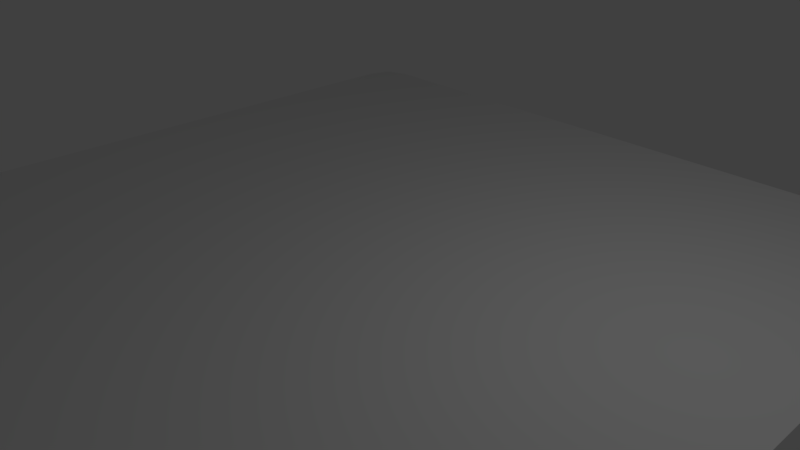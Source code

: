 # Source: sail.blend  (saved by Blender 2.78.0; exported with 4.5.12 LTS)
import bpy
from mathutils import Matrix  # noqa: F401  (used for matrix-valued properties, if any)

bpy.ops.wm.read_factory_settings(use_empty=True)
scene = bpy.context.scene
scene.name = 'Scene'

# ---- collections
col_collection_1 = bpy.data.collections.new('Collection 1'); scene.collection.children.link(col_collection_1)

# ---- world
world_world = bpy.data.worlds.new('World'); scene.world = world_world
world_world.color = (0.05088, 0.05088, 0.05088)
world_world.use_sun_shadow = False
world_world.sun_shadow_jitter_overblur = 0.0
world_world.cycles.sampling_method = 'MANUAL'

# ---- cameras
cam_camera = bpy.data.cameras.new('Camera')
cam_camera.clip_end = 100.0
cam_camera.lens = 35.0
cam_camera.sensor_width = 32.0
cam_camera.sensor_height = 18.0
cam_camera.ortho_scale = 7.314
cam_camera.dof.focus_distance = 0.0
cam_camera.dof.aperture_fstop = 128.0

# ---- lights
light_lamp = bpy.data.lights.new('Lamp', 'POINT')
light_lamp.transmission_factor = 0.0
light_lamp.cutoff_distance = 30.0
light_lamp.energy = 100.0
light_lamp.shadow_buffer_clip_start = 1.001
light_lamp.shadow_soft_size = 0.1
light_lamp.shadow_maximum_resolution = 0.006
light_lamp.use_absolute_resolution = True

# ---- meshes
me_plane_001 = bpy.data.meshes.new('Plane.001')
me_plane_001.from_pydata([(0.9091, 0.9091, -0.06034), (-0.9091, 0.9091, -0.06034), (-0.7273, 0.9091, -0.06034), (-0.5455, 0.9091, -0.06034), (-0.3636, 0.9091, -0.06034), (-0.1818, 0.9091, -0.06034), (-2.235e-08, 0.9091, -0.06034), (0.1818, 0.9091, -0.06034), (0.3636, 0.9091, -0.06034), (0.5455, 0.9091, -0.06034), (0.7273, 0.9091, -0.06034), (-0.9091, -0.9091, -0.06034), (-0.9091, -0.7273, -0.06034), (-0.9091, -0.5455, -0.06034), (-0.9091, -0.3636, -0.06034), (-0.9091, -0.1818, -0.06034), (-0.9091, 0.0, -0.06034), (-0.9091, 0.1818, -0.06034), (-0.9091, 0.3636, -0.06034), (-0.9091, 0.5455, -0.06034), (-0.9091, 0.7273, -0.06034), (-0.7273, -0.9091, -0.06034), (-0.7273, -0.7273, -0.06034), (-0.7273, -0.5455, -0.06034), (-0.7273, -0.3636, -0.06034), (-0.7273, -0.1818, -0.06034), (-0.7273, 2.235e-08, -0.06034), (-0.7273, 0.1818, -0.06034), (-0.7273, 0.3636, -0.06034), (-0.7273, 0.5455, -0.06034), (-0.7273, 0.7273, -0.06034), (-0.5455, -0.9091, -0.06034), (-0.5455, -0.7273, -0.06034), (-0.5455, -0.5455, -0.06034), (-0.5455, -0.3636, -0.06034), (-0.5455, -0.1818, -0.06034), (-0.5455, 2.235e-08, -0.06034), (-0.5455, 0.1818, -0.06034), (-0.5455, 0.3636, -0.06034), (-0.5455, 0.5455, -0.06034), (-0.5455, 0.7273, -0.06034), (-0.3636, -0.9091, -0.06034), (-0.3636, -0.7273, -0.06034), (-0.3636, -0.5455, -0.06034), (-0.3636, -0.3636, -0.06034), (-0.3636, -0.1818, -0.06034), (-0.3636, 2.235e-08, -0.06034), (-0.3636, 0.1818, -0.06034), (-0.3636, 0.3636, -0.06034), (-0.3636, 0.5455, -0.06034), (-0.3636, 0.7273, -0.06034), (-0.1818, -0.9091, -0.06034), (-0.1818, -0.7273, -0.06034), (-0.1818, -0.5455, -0.06034), (-0.1818, -0.3636, -0.06034), (-0.1818, -0.1818, -0.06034), (-0.1818, 2.235e-08, -0.06034), (-0.1818, 0.1818, -0.06034), (-0.1818, 0.3636, -0.06034), (-0.1818, 0.5455, -0.06034), (-0.1818, 0.7273, -0.06034), (1.863e-08, -0.9091, -0.06034), (1.118e-08, -0.7273, -0.06034), (7.451e-09, -0.5455, -0.06034), (7.451e-09, -0.3636, -0.06034), (3.725e-09, -0.1818, -0.06034), (-3.725e-09, 2.235e-08, -0.06034), (-7.451e-09, 0.1818, -0.06034), (-7.451e-09, 0.3636, -0.06034), (-1.118e-08, 0.5455, -0.06034), (-1.863e-08, 0.7273, -0.06034), (0.1818, -0.9091, -0.06034), (0.1818, -0.7273, -0.06034), (0.1818, -0.5455, -0.06034), (0.1818, -0.3636, -0.06034), (0.1818, -0.1818, -0.06034), (0.1818, 2.235e-08, -0.06034), (0.1818, 0.1818, -0.06034), (0.1818, 0.3636, -0.06034), (0.1818, 0.5455, -0.06034), (0.1818, 0.7273, -0.06034), (0.3636, -0.9091, -0.06034), (0.3636, -0.7273, -0.06034), (0.3636, -0.5455, -0.06034), (0.3636, -0.3636, -0.06034), (0.3636, -0.1818, -0.06034), (0.3636, 2.235e-08, -0.06034), (0.3636, 0.1818, -0.06034), (0.3636, 0.3636, -0.06034), (0.3636, 0.5455, -0.06034), (0.3636, 0.7273, -0.06034), (0.5455, -0.9091, -0.06034), (0.5455, -0.7273, -0.06034), (0.5455, -0.5455, -0.06034), (0.5455, -0.3636, -0.06034), (0.5455, -0.1818, -0.06034), (0.5455, 2.235e-08, -0.06034), (0.5455, 0.1818, -0.06034), (0.5455, 0.3636, -0.06034), (0.5455, 0.5455, -0.06034), (0.5455, 0.7273, -0.06034), (0.7273, -0.9091, -0.06034), (0.7273, -0.7273, -0.06034), (0.7273, -0.5455, -0.06034), (0.7273, -0.3636, -0.06034), (0.7273, -0.1818, -0.06034), (0.7273, 2.235e-08, -0.06034), (0.7273, 0.1818, -0.06034), (0.7273, 0.3636, -0.06034), (0.7273, 0.5455, -0.06034), (0.7273, 0.7273, -0.06034), (0.9091, -0.9091, -0.06034), (0.9091, -0.7273, -0.06034), (0.9091, -0.5455, -0.06034), (0.9091, -0.3636, -0.06034), (0.9091, -0.1818, -0.06034), (0.9091, 2.235e-08, -0.06034), (0.9091, 0.1818, -0.06034), (0.9091, 0.3636, -0.06034), (0.9091, 0.5455, -0.06034), (0.9091, 0.7273, -0.06034), (-1.0, -0.9091, -0.06034), (0.9091, -1.0, -0.06034), (1.0, 0.9091, -0.06034), (-0.9091, 1.0, -0.06034), (-1.0, 0.9091, -0.06034), (-1.0, 0.7273, -0.06034), (-1.0, 0.5455, -0.06034), (-1.0, 0.3636, -0.06034), (-1.0, 0.1818, -0.06034), (-1.0, -2.235e-08, -0.06034), (-1.0, -0.1818, -0.06034), (-1.0, -0.3636, -0.06034), (-1.0, -0.5455, -0.06034), (-1.0, -0.7273, -0.06034), (-0.9091, -1.0, -0.06034), (-0.7273, -1.0, -0.06034), (-0.5455, -1.0, -0.06034), (-0.3636, -1.0, -0.06034), (-0.1818, -1.0, -0.06034), (2.235e-08, -1.0, -0.06034), (0.1818, -1.0, -0.06034), (0.3636, -1.0, -0.06034), (0.5455, -1.0, -0.06034), (0.7273, -1.0, -0.06034), (1.0, -0.9091, -0.06034), (1.0, -0.7273, -0.06034), (1.0, -0.5455, -0.06034), (1.0, -0.3636, -0.06034), (1.0, -0.1818, -0.06034), (1.0, 2.235e-08, -0.06034), (1.0, 0.1818, -0.06034), (1.0, 0.3636, -0.06034), (1.0, 0.5455, -0.06034), (1.0, 0.7273, -0.06034), (0.9091, 1.0, -0.06034), (0.7273, 1.0, -0.06034), (0.5455, 1.0, -0.06034), (0.3636, 1.0, -0.06034), (0.1818, 1.0, -0.06034), (-2.235e-08, 1.0, -0.06034), (-0.1818, 1.0, -0.06034), (-0.3636, 1.0, -0.06034), (-0.5455, 1.0, -0.06034), (-0.7273, 1.0, -0.06034), (-0.8182, 0.9091, -0.06034), (-0.8182, -0.9091, -0.06034), (-0.8182, -0.7273, -0.06034), (-0.8182, -0.5455, -0.06034), (-0.8182, -0.3636, -0.06034), (-0.8182, -0.1818, -0.06034), (-0.8182, 1.676e-08, -0.06034), (-0.8182, 0.1818, -0.06034), (-0.8182, 0.3636, -0.06034), (-0.8182, 0.5455, -0.06034), (-0.8182, 0.7273, -0.06034), (-0.6364, 0.9091, -0.06034), (-0.6364, -0.9091, -0.06034), (-0.6364, -0.7273, -0.06034), (-0.6364, -0.5455, -0.06034), (-0.6364, -0.3636, -0.06034), (-0.6364, -0.1818, -0.06034), (-0.6364, 2.235e-08, -0.06034), (-0.6364, 0.1818, -0.06034), (-0.6364, 0.3636, -0.06034), (-0.6364, 0.5455, -0.06034), (-0.6364, 0.7273, -0.06034), (-0.4545, 0.9091, -0.06034), (-0.4545, -0.9091, -0.06034), (-0.4545, -0.7273, -0.06034), (-0.4545, -0.5455, -0.06034), (-0.4545, -0.3636, -0.06034), (-0.4545, -0.1818, -0.06034), (-0.4545, 2.235e-08, -0.06034), (-0.4545, 0.1818, -0.06034), (-0.4545, 0.3636, -0.06034), (-0.4545, 0.5455, -0.06034), (-0.4545, 0.7273, -0.06034), (-0.2727, 0.9091, -0.06034), (-0.2727, -0.9091, -0.06034), (-0.2727, -0.7273, -0.06034), (-0.2727, -0.5455, -0.06034), (-0.2727, -0.3636, -0.06034), (-0.2727, -0.1818, -0.06034), (-0.2727, 2.235e-08, -0.06034), (-0.2727, 0.1818, -0.06034), (-0.2727, 0.3636, -0.06034), (-0.2727, 0.5455, -0.06034), (-0.2727, 0.7273, -0.06034), (-0.09091, 0.9091, -0.06034), (-0.09091, -0.9091, -0.06034), (-0.09091, -0.7273, -0.06034), (-0.09091, -0.5455, -0.06034), (-0.09091, -0.3636, -0.06034), (-0.09091, -0.1818, -0.06034), (-0.09091, 2.235e-08, -0.06034), (-0.09091, 0.1818, -0.06034), (-0.09091, 0.3636, -0.06034), (-0.09091, 0.5455, -0.06034), (-0.09091, 0.7273, -0.06034), (0.09091, 0.9091, -0.06034), (0.09091, -0.9091, -0.06034), (0.09091, -0.7273, -0.06034), (0.09091, -0.5455, -0.06034), (0.09091, -0.3636, -0.06034), (0.09091, -0.1818, -0.06034), (0.09091, 2.235e-08, -0.06034), (0.09091, 0.1818, -0.06034), (0.09091, 0.3636, -0.06034), (0.09091, 0.5455, -0.06034), (0.09091, 0.7273, -0.06034), (0.2727, 0.9091, -0.06034), (0.2727, -0.9091, -0.06034), (0.2727, -0.7273, -0.06034), (0.2727, -0.5455, -0.06034), (0.2727, -0.3636, -0.06034), (0.2727, -0.1818, -0.06034), (0.2727, 2.235e-08, -0.06034), (0.2727, 0.1818, -0.06034), (0.2727, 0.3636, -0.06034), (0.2727, 0.5455, -0.06034), (0.2727, 0.7273, -0.06034), (0.4545, 0.9091, -0.06034), (0.4545, -0.9091, -0.06034), (0.4545, -0.7273, -0.06034), (0.4545, -0.5455, -0.06034), (0.4545, -0.3636, -0.06034), (0.4545, -0.1818, -0.06034), (0.4545, 2.235e-08, -0.06034), (0.4545, 0.1818, -0.06034), (0.4545, 0.3636, -0.06034), (0.4545, 0.5455, -0.06034), (0.4545, 0.7273, -0.06034), (0.6364, 0.9091, -0.06034), (0.6364, -0.9091, -0.06034), (0.6364, -0.7273, -0.06034), (0.6364, -0.5455, -0.06034), (0.6364, -0.3636, -0.06034), (0.6364, -0.1818, -0.06034), (0.6364, 2.235e-08, -0.06034), (0.6364, 0.1818, -0.06034), (0.6364, 0.3636, -0.06034), (0.6364, 0.5455, -0.06034), (0.6364, 0.7273, -0.06034), (0.8182, 0.9091, -0.06034), (0.8182, -0.9091, -0.06034), (0.8182, -0.7273, -0.06034), (0.8182, -0.5455, -0.06034), (0.8182, -0.3636, -0.06034), (0.8182, -0.1818, -0.06034), (0.8182, 2.235e-08, -0.06034), (0.8182, 0.1818, -0.06034), (0.8182, 0.3636, -0.06034), (0.8182, 0.5455, -0.06034), (0.8182, 0.7273, -0.06034), (-0.9091, -0.8182, -0.06034), (-0.9091, -0.6364, -0.06034), (-0.9091, -0.4545, -0.06034), (-0.9091, -0.2727, -0.06034), (-0.9091, -0.09091, -0.06034), (-0.9091, 0.09091, -0.06034), (-0.9091, 0.2727, -0.06034), (-0.9091, 0.4545, -0.06034), (-0.9091, 0.6364, -0.06034), (-0.9091, 0.8182, -0.06034), (-0.7273, -0.8182, -0.06034), (-0.7273, -0.6364, -0.06034), (-0.7273, -0.4545, -0.06034), (-0.7273, -0.2727, -0.06034), (-0.7273, -0.09091, -0.06034), (-0.7273, 0.09091, -0.06034), (-0.7273, 0.2727, -0.06034), (-0.7273, 0.4545, -0.06034), (-0.7273, 0.6364, -0.06034), (-0.7273, 0.8182, -0.06034), (-0.5455, -0.8182, -0.06034), (-0.5455, -0.6364, -0.06034), (-0.5455, -0.4545, -0.06034), (-0.5455, -0.2727, -0.06034), (-0.5455, -0.09091, -0.06034), (-0.5455, 0.09091, -0.06034), (-0.5455, 0.2727, -0.06034), (-0.5455, 0.4545, -0.06034), (-0.5455, 0.6364, -0.06034), (-0.5455, 0.8182, -0.06034), (-0.3636, -0.8182, -0.06034), (-0.3636, -0.6364, -0.06034), (-0.3636, -0.4545, -0.06034), (-0.3636, -0.2727, -0.06034), (-0.3636, -0.09091, -0.06034), (-0.3636, 0.09091, -0.06034), (-0.3636, 0.2727, -0.06034), (-0.3636, 0.4545, -0.06034), (-0.3636, 0.6364, -0.06034), (-0.3636, 0.8182, -0.06034), (-0.1818, -0.8182, -0.06034), (-0.1818, -0.6364, -0.06034), (-0.1818, -0.4545, -0.06034), (-0.1818, -0.2727, -0.06034), (-0.1818, -0.09091, -0.06034), (-0.1818, 0.09091, -0.06034), (-0.1818, 0.2727, -0.06034), (-0.1818, 0.4545, -0.06034), (-0.1818, 0.6364, -0.06034), (-0.1818, 0.8182, -0.06034), (1.49e-08, -0.8182, -0.06034), (8.382e-09, -0.6364, -0.06034), (7.451e-09, -0.4545, -0.06034), (6.519e-09, -0.2727, -0.06034), (0.0, -0.09091, -0.06034), (-6.519e-09, 0.09091, -0.06034), (-7.451e-09, 0.2727, -0.06034), (-8.382e-09, 0.4545, -0.06034), (-1.49e-08, 0.6364, -0.06034), (-2.142e-08, 0.8182, -0.06034), (0.1818, -0.8182, -0.06034), (0.1818, -0.6364, -0.06034), (0.1818, -0.4545, -0.06034), (0.1818, -0.2727, -0.06034), (0.1818, -0.09091, -0.06034), (0.1818, 0.09091, -0.06034), (0.1818, 0.2727, -0.06034), (0.1818, 0.4545, -0.06034), (0.1818, 0.6364, -0.06034), (0.1818, 0.8182, -0.06034), (0.3636, -0.8182, -0.06034), (0.3636, -0.6364, -0.06034), (0.3636, -0.4545, -0.06034), (0.3636, -0.2727, -0.06034), (0.3636, -0.09091, -0.06034), (0.3636, 0.09091, -0.06034), (0.3636, 0.2727, -0.06034), (0.3636, 0.4545, -0.06034), (0.3636, 0.6364, -0.06034), (0.3636, 0.8182, -0.06034), (0.5455, -0.8182, -0.06034), (0.5455, -0.6364, -0.06034), (0.5455, -0.4545, -0.06034), (0.5455, -0.2727, -0.06034), (0.5455, -0.09091, -0.06034), (0.5455, 0.09091, -0.06034), (0.5455, 0.2727, -0.06034), (0.5455, 0.4545, -0.06034), (0.5455, 0.6364, -0.06034), (0.5455, 0.8182, -0.06034), (0.7273, -0.8182, -0.06034), (0.7273, -0.6364, -0.06034), (0.7273, -0.4545, -0.06034), (0.7273, -0.2727, -0.06034), (0.7273, -0.09091, -0.06034), (0.7273, 0.09091, -0.06034), (0.7273, 0.2727, -0.06034), (0.7273, 0.4545, -0.06034), (0.7273, 0.6364, -0.06034), (0.7273, 0.8182, -0.06034), (0.9091, -0.8182, -0.06034), (0.9091, -0.6364, -0.06034), (0.9091, -0.4545, -0.06034), (0.9091, -0.2727, -0.06034), (0.9091, -0.09091, -0.06034), (0.9091, 0.09091, -0.06034), (0.9091, 0.2727, -0.06034), (0.9091, 0.4545, -0.06034), (0.9091, 0.6364, -0.06034), (0.9091, 0.8182, -0.06034), (-0.9773, -0.9773, -0.06034), (0.9773, -0.9773, -0.06034), (-0.9773, 0.9773, -0.06034), (0.9773, 0.9773, -0.06034), (-1.0, 0.8182, -0.06034), (-1.0, 0.6364, -0.06034), (-1.0, 0.4545, -0.06034), (-1.0, 0.2727, -0.06034), (-1.0, 0.09091, -0.06034), (-1.0, -0.09091, -0.06034), (-1.0, -0.2727, -0.06034), (-1.0, -0.4545, -0.06034), (-1.0, -0.6364, -0.06034), (-1.0, -0.8182, -0.06034), (-0.8182, -1.0, -0.06034), (-0.6364, -1.0, -0.06034), (-0.4545, -1.0, -0.06034), (-0.2727, -1.0, -0.06034), (-0.09091, -1.0, -0.06034), (0.09091, -1.0, -0.06034), (0.2727, -1.0, -0.06034), (0.4545, -1.0, -0.06034), (0.6364, -1.0, -0.06034), (0.8182, -1.0, -0.06034), (1.0, -0.8182, -0.06034), (1.0, -0.6364, -0.06034), (1.0, -0.4545, -0.06034), (1.0, -0.2727, -0.06034), (1.0, -0.09091, -0.06034), (1.0, 0.09091, -0.06034), (1.0, 0.2727, -0.06034), (1.0, 0.4545, -0.06034), (1.0, 0.6364, -0.06034), (1.0, 0.8182, -0.06034), (0.8182, 1.0, -0.06034), (0.6364, 1.0, -0.06034), (0.4545, 1.0, -0.06034), (0.2727, 1.0, -0.06034), (0.09091, 1.0, -0.06034), (-0.09091, 1.0, -0.06034), (-0.2727, 1.0, -0.06034), (-0.4545, 1.0, -0.06034), (-0.6364, 1.0, -0.06034), (-0.8182, 1.0, -0.06034), (-0.8182, -0.8182, -0.06034), (-0.8182, -0.6364, -0.06034), (-0.8182, -0.4545, -0.06034), (-0.8182, -0.2727, -0.06034), (-0.8182, -0.09091, -0.06034), (-0.8182, 0.09091, -0.06034), (-0.8182, 0.2727, -0.06034), (-0.8182, 0.4545, -0.06034), (-0.8182, 0.6364, -0.06034), (-0.8182, 0.8182, -0.06034), (-0.6364, -0.8182, -0.06034), (-0.6364, -0.6364, -0.06034), (-0.6364, -0.4545, -0.06034), (-0.6364, -0.2727, -0.06034), (-0.6364, -0.09091, -0.06034), (-0.6364, 0.09091, -0.06034), (-0.6364, 0.2727, -0.06034), (-0.6364, 0.4545, -0.06034), (-0.6364, 0.6364, -0.06034), (-0.6364, 0.8182, -0.06034), (-0.4545, -0.8182, -0.06034), (-0.4545, -0.6364, -0.06034), (-0.4545, -0.4545, -0.06034), (-0.4545, -0.2727, -0.06034), (-0.4545, -0.09091, -0.06034), (-0.4545, 0.09091, -0.06034), (-0.4545, 0.2727, -0.06034), (-0.4545, 0.4545, -0.06034), (-0.4545, 0.6364, -0.06034), (-0.4545, 0.8182, -0.06034), (-0.2727, -0.8182, -0.06034), (-0.2727, -0.6364, -0.06034), (-0.2727, -0.4545, -0.06034), (-0.2727, -0.2727, -0.06034), (-0.2727, -0.09091, -0.06034), (-0.2727, 0.09091, -0.06034), (-0.2727, 0.2727, -0.06034), (-0.2727, 0.4545, -0.06034), (-0.2727, 0.6364, -0.06034), (-0.2727, 0.8182, -0.06034), (-0.09091, -0.8182, -0.06034), (-0.09091, -0.6364, -0.06034), (-0.09091, -0.4545, -0.06034), (-0.09091, -0.2727, -0.06034), (-0.09091, -0.09091, -0.06034), (-0.09091, 0.09091, -0.06034), (-0.09091, 0.2727, -0.06034), (-0.09091, 0.4545, -0.06034), (-0.09091, 0.6364, -0.06034), (-0.09091, 0.8182, -0.06034), (0.09091, -0.8182, -0.06034), (0.09091, -0.6364, -0.06034), (0.09091, -0.4545, -0.06034), (0.09091, -0.2727, -0.06034), (0.09091, -0.09091, -0.06034), (0.09091, 0.09091, -0.06034), (0.09091, 0.2727, -0.06034), (0.09091, 0.4545, -0.06034), (0.09091, 0.6364, -0.06034), (0.09091, 0.8182, -0.06034), (0.2727, -0.8182, -0.06034), (0.2727, -0.6364, -0.06034), (0.2727, -0.4545, -0.06034), (0.2727, -0.2727, -0.06034), (0.2727, -0.09091, -0.06034), (0.2727, 0.09091, -0.06034), (0.2727, 0.2727, -0.06034), (0.2727, 0.4545, -0.06034), (0.2727, 0.6364, -0.06034), (0.2727, 0.8182, -0.06034), (0.4545, -0.8182, -0.06034), (0.4545, -0.6364, -0.06034), (0.4545, -0.4545, -0.06034), (0.4545, -0.2727, -0.06034), (0.4545, -0.09091, -0.06034), (0.4545, 0.09091, -0.06034), (0.4545, 0.2727, -0.06034), (0.4545, 0.4545, -0.06034), (0.4545, 0.6364, -0.06034), (0.4545, 0.8182, -0.06034), (0.6364, -0.8182, -0.06034), (0.6364, -0.6364, -0.06034), (0.6364, -0.4545, -0.06034), (0.6364, -0.2727, -0.06034), (0.6364, -0.09091, -0.06034), (0.6364, 0.09091, -0.06034), (0.6364, 0.2727, -0.06034), (0.6364, 0.4545, -0.06034), (0.6364, 0.6364, -0.06034), (0.6364, 0.8182, -0.06034), (0.8182, -0.8182, -0.06034), (0.8182, -0.6364, -0.06034), (0.8182, -0.4545, -0.06034), (0.8182, -0.2727, -0.06034), (0.8182, -0.09091, -0.06034), (0.8182, 0.09091, -0.06034), (0.8182, 0.2727, -0.06034), (0.8182, 0.4545, -0.06034), (0.8182, 0.6364, -0.06034), (0.8182, 0.8182, -0.06034)], [], [(0, 264, 528, 384), (0, 384, 418, 123), (0, 123, 388, 155), (0, 155, 419, 264), (1, 125, 389, 284), (1, 284, 438, 165), (1, 165, 428, 124), (1, 124, 387, 125), (2, 165, 438, 294), (2, 294, 448, 176), (2, 176, 427, 164), (2, 164, 428, 165), (3, 176, 448, 304), (3, 304, 458, 187), (3, 187, 426, 163), (3, 163, 427, 176), (4, 187, 458, 314), (4, 314, 468, 198), (4, 198, 425, 162), (4, 162, 426, 187), (5, 198, 468, 324), (5, 324, 478, 209), (5, 209, 424, 161), (5, 161, 425, 198), (6, 209, 478, 334), (6, 334, 488, 220), (6, 220, 423, 160), (6, 160, 424, 209), (7, 220, 488, 344), (7, 344, 498, 231), (7, 231, 422, 159), (7, 159, 423, 220), (8, 231, 498, 354), (8, 354, 508, 242), (8, 242, 421, 158), (8, 158, 422, 231), (9, 242, 508, 364), (9, 364, 518, 253), (9, 253, 420, 157), (9, 157, 421, 242), (10, 253, 518, 374), (10, 374, 528, 264), (10, 264, 419, 156), (10, 156, 420, 253), (11, 121, 385, 135), (11, 135, 399, 166), (11, 166, 429, 275), (11, 275, 398, 121), (12, 134, 398, 275), (12, 275, 429, 167), (12, 167, 430, 276), (12, 276, 397, 134), (13, 133, 397, 276), (13, 276, 430, 168), (13, 168, 431, 277), (13, 277, 396, 133), (14, 132, 396, 277), (14, 277, 431, 169), (14, 169, 432, 278), (14, 278, 395, 132), (15, 131, 395, 278), (15, 278, 432, 170), (15, 170, 433, 279), (15, 279, 394, 131), (16, 130, 394, 279), (16, 279, 433, 171), (16, 171, 434, 280), (16, 280, 393, 130), (17, 129, 393, 280), (17, 280, 434, 172), (17, 172, 435, 281), (17, 281, 392, 129), (18, 128, 392, 281), (18, 281, 435, 173), (18, 173, 436, 282), (18, 282, 391, 128), (19, 127, 391, 282), (19, 282, 436, 174), (19, 174, 437, 283), (19, 283, 390, 127), (20, 126, 390, 283), (20, 283, 437, 175), (20, 175, 438, 284), (20, 284, 389, 126), (21, 166, 399, 136), (21, 136, 400, 177), (21, 177, 439, 285), (21, 285, 429, 166), (22, 167, 429, 285), (22, 285, 439, 178), (22, 178, 440, 286), (22, 286, 430, 167), (23, 168, 430, 286), (23, 286, 440, 179), (23, 179, 441, 287), (23, 287, 431, 168), (24, 169, 431, 287), (24, 287, 441, 180), (24, 180, 442, 288), (24, 288, 432, 169), (25, 170, 432, 288), (25, 288, 442, 181), (25, 181, 443, 289), (25, 289, 433, 170), (26, 171, 433, 289), (26, 289, 443, 182), (26, 182, 444, 290), (26, 290, 434, 171), (27, 172, 434, 290), (27, 290, 444, 183), (27, 183, 445, 291), (27, 291, 435, 172), (28, 173, 435, 291), (28, 291, 445, 184), (28, 184, 446, 292), (28, 292, 436, 173), (29, 174, 436, 292), (29, 292, 446, 185), (29, 185, 447, 293), (29, 293, 437, 174), (30, 175, 437, 293), (30, 293, 447, 186), (30, 186, 448, 294), (30, 294, 438, 175), (31, 177, 400, 137), (31, 137, 401, 188), (31, 188, 449, 295), (31, 295, 439, 177), (32, 178, 439, 295), (32, 295, 449, 189), (32, 189, 450, 296), (32, 296, 440, 178), (33, 179, 440, 296), (33, 296, 450, 190), (33, 190, 451, 297), (33, 297, 441, 179), (34, 180, 441, 297), (34, 297, 451, 191), (34, 191, 452, 298), (34, 298, 442, 180), (35, 181, 442, 298), (35, 298, 452, 192), (35, 192, 453, 299), (35, 299, 443, 181), (36, 182, 443, 299), (36, 299, 453, 193), (36, 193, 454, 300), (36, 300, 444, 182), (37, 183, 444, 300), (37, 300, 454, 194), (37, 194, 455, 301), (37, 301, 445, 183), (38, 184, 445, 301), (38, 301, 455, 195), (38, 195, 456, 302), (38, 302, 446, 184), (39, 185, 446, 302), (39, 302, 456, 196), (39, 196, 457, 303), (39, 303, 447, 185), (40, 186, 447, 303), (40, 303, 457, 197), (40, 197, 458, 304), (40, 304, 448, 186), (41, 188, 401, 138), (41, 138, 402, 199), (41, 199, 459, 305), (41, 305, 449, 188), (42, 189, 449, 305), (42, 305, 459, 200), (42, 200, 460, 306), (42, 306, 450, 189), (43, 190, 450, 306), (43, 306, 460, 201), (43, 201, 461, 307), (43, 307, 451, 190), (44, 191, 451, 307), (44, 307, 461, 202), (44, 202, 462, 308), (44, 308, 452, 191), (45, 192, 452, 308), (45, 308, 462, 203), (45, 203, 463, 309), (45, 309, 453, 192), (46, 193, 453, 309), (46, 309, 463, 204), (46, 204, 464, 310), (46, 310, 454, 193), (47, 194, 454, 310), (47, 310, 464, 205), (47, 205, 465, 311), (47, 311, 455, 194), (48, 195, 455, 311), (48, 311, 465, 206), (48, 206, 466, 312), (48, 312, 456, 195), (49, 196, 456, 312), (49, 312, 466, 207), (49, 207, 467, 313), (49, 313, 457, 196), (50, 197, 457, 313), (50, 313, 467, 208), (50, 208, 468, 314), (50, 314, 458, 197), (51, 199, 402, 139), (51, 139, 403, 210), (51, 210, 469, 315), (51, 315, 459, 199), (52, 200, 459, 315), (52, 315, 469, 211), (52, 211, 470, 316), (52, 316, 460, 200), (53, 201, 460, 316), (53, 316, 470, 212), (53, 212, 471, 317), (53, 317, 461, 201), (54, 202, 461, 317), (54, 317, 471, 213), (54, 213, 472, 318), (54, 318, 462, 202), (55, 203, 462, 318), (55, 318, 472, 214), (55, 214, 473, 319), (55, 319, 463, 203), (56, 204, 463, 319), (56, 319, 473, 215), (56, 215, 474, 320), (56, 320, 464, 204), (57, 205, 464, 320), (57, 320, 474, 216), (57, 216, 475, 321), (57, 321, 465, 205), (58, 206, 465, 321), (58, 321, 475, 217), (58, 217, 476, 322), (58, 322, 466, 206), (59, 207, 466, 322), (59, 322, 476, 218), (59, 218, 477, 323), (59, 323, 467, 207), (60, 208, 467, 323), (60, 323, 477, 219), (60, 219, 478, 324), (60, 324, 468, 208), (61, 210, 403, 140), (61, 140, 404, 221), (61, 221, 479, 325), (61, 325, 469, 210), (62, 211, 469, 325), (62, 325, 479, 222), (62, 222, 480, 326), (62, 326, 470, 211), (63, 212, 470, 326), (63, 326, 480, 223), (63, 223, 481, 327), (63, 327, 471, 212), (64, 213, 471, 327), (64, 327, 481, 224), (64, 224, 482, 328), (64, 328, 472, 213), (65, 214, 472, 328), (65, 328, 482, 225), (65, 225, 483, 329), (65, 329, 473, 214), (66, 215, 473, 329), (66, 329, 483, 226), (66, 226, 484, 330), (66, 330, 474, 215), (67, 216, 474, 330), (67, 330, 484, 227), (67, 227, 485, 331), (67, 331, 475, 216), (68, 217, 475, 331), (68, 331, 485, 228), (68, 228, 486, 332), (68, 332, 476, 217), (69, 218, 476, 332), (69, 332, 486, 229), (69, 229, 487, 333), (69, 333, 477, 218), (70, 219, 477, 333), (70, 333, 487, 230), (70, 230, 488, 334), (70, 334, 478, 219), (71, 221, 404, 141), (71, 141, 405, 232), (71, 232, 489, 335), (71, 335, 479, 221), (72, 222, 479, 335), (72, 335, 489, 233), (72, 233, 490, 336), (72, 336, 480, 222), (73, 223, 480, 336), (73, 336, 490, 234), (73, 234, 491, 337), (73, 337, 481, 223), (74, 224, 481, 337), (74, 337, 491, 235), (74, 235, 492, 338), (74, 338, 482, 224), (75, 225, 482, 338), (75, 338, 492, 236), (75, 236, 493, 339), (75, 339, 483, 225), (76, 226, 483, 339), (76, 339, 493, 237), (76, 237, 494, 340), (76, 340, 484, 226), (77, 227, 484, 340), (77, 340, 494, 238), (77, 238, 495, 341), (77, 341, 485, 227), (78, 228, 485, 341), (78, 341, 495, 239), (78, 239, 496, 342), (78, 342, 486, 228), (79, 229, 486, 342), (79, 342, 496, 240), (79, 240, 497, 343), (79, 343, 487, 229), (80, 230, 487, 343), (80, 343, 497, 241), (80, 241, 498, 344), (80, 344, 488, 230), (81, 232, 405, 142), (81, 142, 406, 243), (81, 243, 499, 345), (81, 345, 489, 232), (82, 233, 489, 345), (82, 345, 499, 244), (82, 244, 500, 346), (82, 346, 490, 233), (83, 234, 490, 346), (83, 346, 500, 245), (83, 245, 501, 347), (83, 347, 491, 234), (84, 235, 491, 347), (84, 347, 501, 246), (84, 246, 502, 348), (84, 348, 492, 235), (85, 236, 492, 348), (85, 348, 502, 247), (85, 247, 503, 349), (85, 349, 493, 236), (86, 237, 493, 349), (86, 349, 503, 248), (86, 248, 504, 350), (86, 350, 494, 237), (87, 238, 494, 350), (87, 350, 504, 249), (87, 249, 505, 351), (87, 351, 495, 238), (88, 239, 495, 351), (88, 351, 505, 250), (88, 250, 506, 352), (88, 352, 496, 239), (89, 240, 496, 352), (89, 352, 506, 251), (89, 251, 507, 353), (89, 353, 497, 240), (90, 241, 497, 353), (90, 353, 507, 252), (90, 252, 508, 354), (90, 354, 498, 241), (91, 243, 406, 143), (91, 143, 407, 254), (91, 254, 509, 355), (91, 355, 499, 243), (92, 244, 499, 355), (92, 355, 509, 255), (92, 255, 510, 356), (92, 356, 500, 244), (93, 245, 500, 356), (93, 356, 510, 256), (93, 256, 511, 357), (93, 357, 501, 245), (94, 246, 501, 357), (94, 357, 511, 257), (94, 257, 512, 358), (94, 358, 502, 246), (95, 247, 502, 358), (95, 358, 512, 258), (95, 258, 513, 359), (95, 359, 503, 247), (96, 248, 503, 359), (96, 359, 513, 259), (96, 259, 514, 360), (96, 360, 504, 248), (97, 249, 504, 360), (97, 360, 514, 260), (97, 260, 515, 361), (97, 361, 505, 249), (98, 250, 505, 361), (98, 361, 515, 261), (98, 261, 516, 362), (98, 362, 506, 250), (99, 251, 506, 362), (99, 362, 516, 262), (99, 262, 517, 363), (99, 363, 507, 251), (100, 252, 507, 363), (100, 363, 517, 263), (100, 263, 518, 364), (100, 364, 508, 252), (101, 254, 407, 144), (101, 144, 408, 265), (101, 265, 519, 365), (101, 365, 509, 254), (102, 255, 509, 365), (102, 365, 519, 266), (102, 266, 520, 366), (102, 366, 510, 255), (103, 256, 510, 366), (103, 366, 520, 267), (103, 267, 521, 367), (103, 367, 511, 256), (104, 257, 511, 367), (104, 367, 521, 268), (104, 268, 522, 368), (104, 368, 512, 257), (105, 258, 512, 368), (105, 368, 522, 269), (105, 269, 523, 369), (105, 369, 513, 258), (106, 259, 513, 369), (106, 369, 523, 270), (106, 270, 524, 370), (106, 370, 514, 259), (107, 260, 514, 370), (107, 370, 524, 271), (107, 271, 525, 371), (107, 371, 515, 260), (108, 261, 515, 371), (108, 371, 525, 272), (108, 272, 526, 372), (108, 372, 516, 261), (109, 262, 516, 372), (109, 372, 526, 273), (109, 273, 527, 373), (109, 373, 517, 262), (110, 263, 517, 373), (110, 373, 527, 274), (110, 274, 528, 374), (110, 374, 518, 263), (111, 265, 408, 122), (111, 122, 386, 145), (111, 145, 409, 375), (111, 375, 519, 265), (112, 266, 519, 375), (112, 375, 409, 146), (112, 146, 410, 376), (112, 376, 520, 266), (113, 267, 520, 376), (113, 376, 410, 147), (113, 147, 411, 377), (113, 377, 521, 267), (114, 268, 521, 377), (114, 377, 411, 148), (114, 148, 412, 378), (114, 378, 522, 268), (115, 269, 522, 378), (115, 378, 412, 149), (115, 149, 413, 379), (115, 379, 523, 269), (116, 270, 523, 379), (116, 379, 413, 150), (116, 150, 414, 380), (116, 380, 524, 270), (117, 271, 524, 380), (117, 380, 414, 151), (117, 151, 415, 381), (117, 381, 525, 271), (118, 272, 525, 381), (118, 381, 415, 152), (118, 152, 416, 382), (118, 382, 526, 272), (119, 273, 526, 382), (119, 382, 416, 153), (119, 153, 417, 383), (119, 383, 527, 273), (120, 274, 527, 383), (120, 383, 417, 154), (120, 154, 418, 384), (120, 384, 528, 274)])
me_plane_001.use_remesh_preserve_volume = False
me_plane_001.use_remesh_preserve_attributes = False
me_plane_001.use_mirror_vertex_groups = False
me_plane_001.update()

# ---- objects
ob_plane = bpy.data.objects.new('Plane', me_plane_001)
ob_lamp = bpy.data.objects.new('Lamp', light_lamp)
ob_camera = bpy.data.objects.new('Camera', cam_camera)

# ---- transforms, parenting, visibility, modifiers, constraints
ob_plane.location = (-0.293, 0.1734, 0.3542)
ob_plane.scale = (5.601, 5.601, 5.601)
ob_plane.lineart.crease_threshold = 0.0
ob_lamp.location = (4.076, 1.005, 5.904)
ob_lamp.rotation_euler = (0.6503, 0.05522, 1.866)
ob_lamp.lock_rotations_4d = False
ob_lamp.empty_display_type = 'ARROWS'
ob_lamp.color = (0.0, 0.0, 0.0, 0.0)
ob_lamp.lineart.crease_threshold = 0.0
ob_camera.location = (7.481, -6.508, 5.344)
ob_camera.rotation_euler = (1.109, 0.0, 0.8149)
ob_camera.lock_rotations_4d = False
ob_camera.empty_display_type = 'ARROWS'
ob_camera.color = (0.0, 0.0, 0.0, 0.0)
ob_camera.display_type = 'WIRE'
ob_camera.lineart.crease_threshold = 0.0

# ---- collection membership
col_collection_1.objects.link(ob_plane)
col_collection_1.objects.link(ob_lamp)
col_collection_1.objects.link(ob_camera)

# ---- scene / render settings (as saved in the file)
scene.camera = ob_camera
scene.frame_start = 1; scene.frame_end = 250; scene.frame_set(1)
scene.render.engine = 'BLENDER_EEVEE_NEXT'
scene.render.resolution_percentage = 50
scene.render.dither_intensity = 0.0
scene.cycles.use_denoising = False
scene.cycles.samples = 128
scene.cycles.sampling_pattern = 'TABULATED_SOBOL'
scene.cycles.light_sampling_threshold = 0.0
scene.cycles.use_adaptive_sampling = False
scene.cycles.use_light_tree = False
scene.cycles.blur_glossy = 0.0
scene.cycles.sample_clamp_indirect = 0.0
scene.view_settings.view_transform = 'Standard'
bpy.context.view_layer.update()
